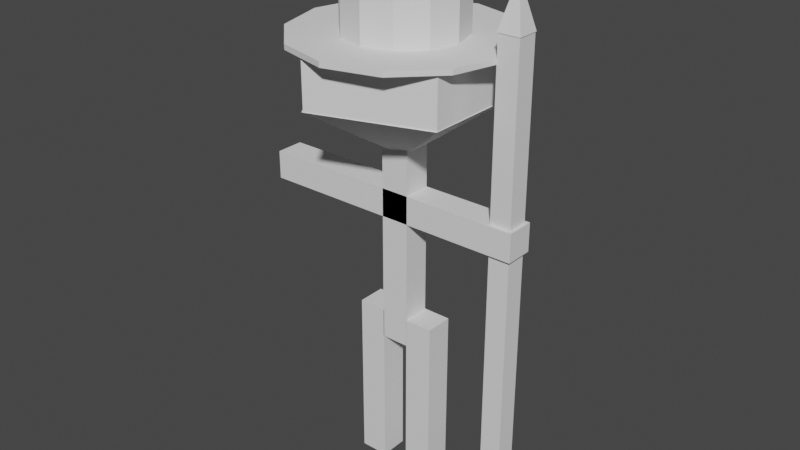 # Source: Unit.blend  (saved by Blender 3.5.10; exported with 4.5.12 LTS)
import bpy
from mathutils import Matrix  # noqa: F401  (used for matrix-valued properties, if any)

bpy.ops.wm.read_factory_settings(use_empty=True)
scene = bpy.context.scene
scene.name = 'Scene'

# ---- collections
col_collection = bpy.data.collections.new('Collection'); scene.collection.children.link(col_collection)

# ---- world
world_world = bpy.data.worlds.new('World'); scene.world = world_world
world_world.use_nodes = True; world_world.node_tree.nodes.clear()
_N = world_world.node_tree.nodes; _L = world_world.node_tree.links
n0 = _N.new('ShaderNodeOutputWorld'); n0.name = 'World Output'; n0.location = (300, 300)
n1 = _N.new('ShaderNodeBackground'); n1.name = 'Background'; n1.location = (10, 300)
n1.inputs[0].default_value = (0.05088, 0.05088, 0.05088, 1.0)
_L.new(n1.outputs[0], n0.inputs[0])
n0.is_active_output = True
world_world.color = (0.05088, 0.05088, 0.05088)
world_world.use_sun_shadow = False
world_world.sun_shadow_jitter_overblur = 0.0

# ---- meshes
me_icosphere_001 = bpy.data.meshes.new('Icosphere.001')
me_icosphere_001.from_pydata([(0.0, 0.0, -1.0), (0.7236, -0.5257, -0.4472), (-0.2764, -0.8506, -0.4472), (-0.8944, 0.0, -0.4472), (-0.2764, 0.8506, -0.4472), (0.7236, 0.5257, -0.4472), (-0.125, -0.125, -2.672), (-0.125, -0.125, -0.8267), (-0.125, 0.125, -2.672), (-0.125, 0.125, -0.8267), (0.125, -0.125, -2.672), (0.125, -0.125, -0.8267), (0.125, 0.125, -2.672), (0.125, 0.125, -0.8267), (-0.2787, 0.8398, -0.4488), (-0.2787, 0.8398, 0.007119), (0.7126, 0.5245, -0.4488), (0.7126, 0.5245, 0.007119), (0.7191, -0.5156, -0.4488), (0.7191, -0.5156, 0.007119), (-0.2682, -0.8432, -0.4488), (-0.2682, -0.8432, 0.007119), (-0.8848, -0.00553, -0.4488), (-0.8848, -0.00553, 0.007119), (0.1241, -0.125, -3.953), (0.1241, -0.125, -2.421), (0.1241, 0.125, -3.953), (0.1241, 0.125, -2.421), (0.3741, -0.125, -3.953), (0.3741, -0.125, -2.421), (0.3741, 0.125, -3.953), (0.3741, 0.125, -2.421), (-0.3697, -0.125, -3.947), (-0.3697, -0.125, -2.412), (-0.3697, 0.125, -3.947), (-0.3697, 0.125, -2.412), (-0.1197, -0.125, -3.947), (-0.1197, -0.125, -2.412), (-0.1197, 0.125, -3.947), (-0.1197, 0.125, -2.412), (-1.294, -0.125, -1.525), (-1.294, -0.125, -1.275), (-1.294, 0.125, -1.525), (-1.294, 0.125, -1.275), (1.12, -0.125, -1.525), (1.12, -0.125, -1.275), (1.12, 0.125, -1.525), (1.12, 0.125, -1.275)], [], [(0, 1, 2), (1, 0, 5), (0, 2, 3), (0, 3, 4), (0, 4, 5), (1, 5, 4, 3, 2), (6, 7, 9, 8), (8, 9, 13, 12), (12, 13, 11, 10), (10, 11, 7, 6), (8, 12, 10, 6), (13, 9, 7, 11), (14, 15, 17, 16), (16, 17, 19, 18), (18, 19, 21, 20), (17, 15, 23, 21, 19), (20, 21, 23, 22), (22, 23, 15, 14), (14, 16, 18, 20, 22), (24, 25, 27, 26), (26, 27, 31, 30), (30, 31, 29, 28), (28, 29, 25, 24), (26, 30, 28, 24), (31, 27, 25, 29), (32, 33, 35, 34), (34, 35, 39, 38), (38, 39, 37, 36), (36, 37, 33, 32), (34, 38, 36, 32), (39, 35, 33, 37), (40, 41, 43, 42), (42, 43, 47, 46), (46, 47, 45, 44), (44, 45, 41, 40), (42, 46, 44, 40), (47, 43, 41, 45)])
_uv = me_icosphere_001.uv_layers.new(name='UVMap')
_uv.uv.foreach_set('vector', [0.1818, 0.0, 0.2727, 0.1575, 0.09091, 0.1575, 0.2727, 0.1575, 0.3636, 0.0, 0.4545, 0.1575, 0.9091, 0.0, 1.0, 0.1575, 0.8182, 0.1575, 0.7273, 0.0, 0.8182, 0.1575, 0.6364, 0.1575, 0.5455, 0.0, 0.6364, 0.1575, 0.4545, 0.1575, 0.2727, 0.1575, 0.4545, 0.1575, 0.6364, 0.1575, 0.8182, 0.1575, 0.09091, 0.1575, 0.375, 0.0, 0.625, 0.0, 0.625, 0.25, 0.375, 0.25, 0.375, 0.25, 0.625, 0.25, 0.625, 0.5, 0.375, 0.5, 0.375, 0.5, 0.625, 0.5, 0.625, 0.75, 0.375, 0.75, 0.375, 0.75, 0.625, 0.75, 0.625, 1.0, 0.375, 1.0, 0.125, 0.5, 0.375, 0.5, 0.375, 0.75, 0.125, 0.75, 0.625, 0.5, 0.875, 0.5, 0.875, 0.75, 0.625, 0.75, 1.0, 0.5, 1.0, 1.0, 0.8, 1.0, 0.8, 0.5, 0.8, 0.5, 0.8, 1.0, 0.6, 1.0, 0.6, 0.5, 0.6, 0.5, 0.6, 1.0, 0.4, 1.0, 0.4, 0.5, 0.4783, 0.3242, 0.25, 0.49, 0.02175, 0.3242, 0.1089, 0.05584, 0.3911, 0.05584, 0.4, 0.5, 0.4, 1.0, 0.2, 1.0, 0.2, 0.5, 0.2, 0.5, 0.2, 1.0, 2.98e-08, 1.0, 2.98e-08, 0.5, 0.75, 0.49, 0.9783, 0.3242, 0.8911, 0.05584, 0.6089, 0.05584, 0.5217, 0.3242, 0.375, 0.0, 0.625, 0.0, 0.625, 0.25, 0.375, 0.25, 0.375, 0.25, 0.625, 0.25, 0.625, 0.5, 0.375, 0.5, 0.375, 0.5, 0.625, 0.5, 0.625, 0.75, 0.375, 0.75, 0.375, 0.75, 0.625, 0.75, 0.625, 1.0, 0.375, 1.0, 0.125, 0.5, 0.375, 0.5, 0.375, 0.75, 0.125, 0.75, 0.625, 0.5, 0.875, 0.5, 0.875, 0.75, 0.625, 0.75, 0.375, 0.0, 0.625, 0.0, 0.625, 0.25, 0.375, 0.25, 0.375, 0.25, 0.625, 0.25, 0.625, 0.5, 0.375, 0.5, 0.375, 0.5, 0.625, 0.5, 0.625, 0.75, 0.375, 0.75, 0.375, 0.75, 0.625, 0.75, 0.625, 1.0, 0.375, 1.0, 0.125, 0.5, 0.375, 0.5, 0.375, 0.75, 0.125, 0.75, 0.625, 0.5, 0.875, 0.5, 0.875, 0.75, 0.625, 0.75, 0.375, 0.0, 0.625, 0.0, 0.625, 0.25, 0.375, 0.25, 0.375, 0.25, 0.625, 0.25, 0.625, 0.5, 0.375, 0.5, 0.375, 0.5, 0.625, 0.5, 0.625, 0.75, 0.375, 0.75, 0.375, 0.75, 0.625, 0.75, 0.625, 1.0, 0.375, 1.0, 0.125, 0.5, 0.375, 0.5, 0.375, 0.75, 0.125, 0.75, 0.625, 0.5, 0.875, 0.5, 0.875, 0.75, 0.625, 0.75])
me_icosphere_001.update()
me_cylinder = bpy.data.meshes.new('Cylinder')
me_cylinder.from_pydata([(0.0, 1.0, -0.025), (0.0, 1.0, 0.025), (0.5, 0.866, -0.025), (0.5, 0.866, 0.025), (0.866, 0.5, -0.025), (0.866, 0.5, 0.025), (1.0, 0.0, -0.025), (1.0, 0.0, 0.025), (0.866, -0.5, -0.025), (0.866, -0.5, 0.025), (0.5, -0.866, -0.025), (0.5, -0.866, 0.025), (0.0, -1.0, -0.025), (0.0, -1.0, 0.025), (-0.5, -0.866, -0.025), (-0.5, -0.866, 0.025), (-0.866, -0.5, -0.025), (-0.866, -0.5, 0.025), (-1.0, 0.0, -0.025), (-1.0, 0.0, 0.025), (-0.866, 0.5, -0.025), (-0.866, 0.5, 0.025), (-0.5, 0.866, -0.025), (-0.5, 0.866, 0.025), (0.2711, 0.4696, 0.025), (0.0, 0.5423, 0.025), (0.4696, 0.2711, 0.025), (0.5423, 0.0, 0.025), (0.4696, -0.2711, 0.025), (0.2711, -0.4696, 0.025), (0.0, -0.5423, 0.025), (-0.2711, -0.4696, 0.025), (-0.4696, -0.2711, 0.025), (-0.5423, 0.0, 0.025), (-0.4696, 0.2711, 0.025), (-0.2711, 0.4696, 0.025), (0.5, 0.866, 0.025), (0.0, 1.0, 0.025), (0.866, 0.5, 0.025), (1.0, 0.0, 0.025), (0.866, -0.5, 0.025), (0.5, -0.866, 0.025), (0.0, -1.0, 0.025), (-0.5, -0.866, 0.025), (-0.866, -0.5, 0.025), (-1.0, 0.0, 0.025), (-0.866, 0.5, 0.025), (-0.5, 0.866, 0.025), (0.2711, 0.4696, 0.7498), (7.652e-10, 0.5423, 0.7498), (0.4696, 0.2711, 0.7498), (0.5423, 0.0, 0.7498), (0.4696, -0.2711, 0.7498), (0.2711, -0.4696, 0.7498), (7.652e-10, -0.5423, 0.7498), (-0.2711, -0.4696, 0.7498), (-0.4696, -0.2711, 0.7498), (-0.5423, 0.0, 0.7498), (-0.4696, 0.2711, 0.7498), (-0.2711, 0.4696, 0.7498)], [], [(0, 1, 3, 2), (2, 3, 5, 4), (4, 5, 7, 6), (6, 7, 9, 8), (8, 9, 11, 10), (10, 11, 13, 12), (12, 13, 15, 14), (14, 15, 17, 16), (16, 17, 19, 18), (18, 19, 21, 20), (17, 15, 43, 44), (20, 21, 23, 22), (22, 23, 1, 0), (0, 2, 4, 6, 8, 10, 12, 14, 16, 18, 20, 22), (25, 35, 59, 49), (15, 13, 42, 43), (13, 11, 41, 42), (11, 9, 40, 41), (9, 7, 39, 40), (1, 23, 47, 37), (3, 1, 37, 36), (7, 5, 38, 39), (23, 21, 46, 47), (5, 3, 36, 38), (21, 19, 45, 46), (19, 17, 44, 45), (25, 24, 36, 37), (24, 26, 38, 36), (26, 27, 39, 38), (27, 28, 40, 39), (28, 29, 41, 40), (29, 30, 42, 41), (30, 31, 43, 42), (31, 32, 44, 43), (32, 33, 45, 44), (33, 34, 46, 45), (34, 35, 47, 46), (35, 25, 37, 47), (48, 49, 59, 58, 57, 56, 55, 54, 53, 52, 51, 50), (26, 24, 48, 50), (33, 32, 56, 57), (30, 29, 53, 54), (27, 26, 50, 51), (34, 33, 57, 58), (31, 30, 54, 55), (28, 27, 51, 52), (35, 34, 58, 59), (24, 25, 49, 48), (32, 31, 55, 56), (29, 28, 52, 53)])
_uv = me_cylinder.uv_layers.new(name='UVMap')
_uv.uv.foreach_set('vector', [1.0, 0.5, 1.0, 1.0, 0.9167, 1.0, 0.9167, 0.5, 0.9167, 0.5, 0.9167, 1.0, 0.8333, 1.0, 0.8333, 0.5, 0.8333, 0.5, 0.8333, 1.0, 0.75, 1.0, 0.75, 0.5, 0.75, 0.5, 0.75, 1.0, 0.6667, 1.0, 0.6667, 0.5, 0.6667, 0.5, 0.6667, 1.0, 0.5833, 1.0, 0.5833, 0.5, 0.5833, 0.5, 0.5833, 1.0, 0.5, 1.0, 0.5, 0.5, 0.5, 0.5, 0.5, 1.0, 0.4167, 1.0, 0.4167, 0.5, 0.4167, 0.5, 0.4167, 1.0, 0.3333, 1.0, 0.3333, 0.5, 0.3333, 0.5, 0.3333, 1.0, 0.25, 1.0, 0.25, 0.5, 0.25, 0.5, 0.25, 1.0, 0.1667, 1.0, 0.1667, 0.5, 0.3333, 1.0, 0.4167, 1.0, 0.4167, 1.0, 0.3333, 1.0, 0.1667, 0.5, 0.1667, 1.0, 0.08333, 1.0, 0.08333, 0.5, 0.08333, 0.5, 0.08333, 1.0, 7.451e-08, 1.0, 7.451e-08, 0.5, 0.75, 0.49, 0.87, 0.4578, 0.9578, 0.37, 0.99, 0.25, 0.9578, 0.13, 0.87, 0.04215, 0.75, 0.01, 0.63, 0.04215, 0.5422, 0.13, 0.51, 0.25, 0.5422, 0.37, 0.63, 0.4578, 0.25, 0.3801, 0.1849, 0.3627, 0.1849, 0.3627, 0.25, 0.3801, 0.4167, 1.0, 0.5, 1.0, 0.5, 1.0, 0.4167, 1.0, 0.5, 1.0, 0.5833, 1.0, 0.5833, 1.0, 0.5, 1.0, 0.5833, 1.0, 0.6667, 1.0, 0.6667, 1.0, 0.5833, 1.0, 0.6667, 1.0, 0.75, 1.0, 0.75, 1.0, 0.6667, 1.0, 7.451e-08, 1.0, 0.08333, 1.0, 0.08333, 1.0, 7.451e-08, 1.0, 0.9167, 1.0, 1.0, 1.0, 1.0, 1.0, 0.9167, 1.0, 0.75, 1.0, 0.8333, 1.0, 0.8333, 1.0, 0.75, 1.0, 0.08333, 1.0, 0.1667, 1.0, 0.1667, 1.0, 0.08333, 1.0, 0.8333, 1.0, 0.9167, 1.0, 0.9167, 1.0, 0.8333, 1.0, 0.1667, 1.0, 0.25, 1.0, 0.25, 1.0, 0.1667, 1.0, 0.25, 1.0, 0.3333, 1.0, 0.3333, 1.0, 0.25, 1.0, 0.25, 0.3801, 0.3151, 0.3627, 0.37, 0.4578, 0.25, 0.49, 0.3151, 0.3627, 0.3627, 0.3151, 0.4578, 0.37, 0.37, 0.4578, 0.3627, 0.3151, 0.3801, 0.25, 0.49, 0.25, 0.4578, 0.37, 0.3801, 0.25, 0.3627, 0.1849, 0.4578, 0.13, 0.49, 0.25, 0.3627, 0.1849, 0.3151, 0.1373, 0.37, 0.04215, 0.4578, 0.13, 0.3151, 0.1373, 0.25, 0.1199, 0.25, 0.01, 0.37, 0.04215, 0.25, 0.1199, 0.1849, 0.1373, 0.13, 0.04215, 0.25, 0.01, 0.1849, 0.1373, 0.1373, 0.1849, 0.04215, 0.13, 0.13, 0.04215, 0.1373, 0.1849, 0.1199, 0.25, 0.01, 0.25, 0.04215, 0.13, 0.1199, 0.25, 0.1373, 0.3151, 0.04215, 0.37, 0.01, 0.25, 0.1373, 0.3151, 0.1849, 0.3627, 0.13, 0.4578, 0.04215, 0.37, 0.1849, 0.3627, 0.25, 0.3801, 0.25, 0.49, 0.13, 0.4578, 0.3151, 0.3627, 0.25, 0.3801, 0.1849, 0.3627, 0.1373, 0.3151, 0.1199, 0.25, 0.1373, 0.1849, 0.1849, 0.1373, 0.25, 0.1199, 0.3151, 0.1373, 0.3627, 0.1849, 0.3801, 0.25, 0.3627, 0.3151, 0.3627, 0.3151, 0.3151, 0.3627, 0.3151, 0.3627, 0.3627, 0.3151, 0.1199, 0.25, 0.1373, 0.1849, 0.1373, 0.1849, 0.1199, 0.25, 0.25, 0.1199, 0.3151, 0.1373, 0.3151, 0.1373, 0.25, 0.1199, 0.3801, 0.25, 0.3627, 0.3151, 0.3627, 0.3151, 0.3801, 0.25, 0.1373, 0.3151, 0.1199, 0.25, 0.1199, 0.25, 0.1373, 0.3151, 0.1849, 0.1373, 0.25, 0.1199, 0.25, 0.1199, 0.1849, 0.1373, 0.3627, 0.1849, 0.3801, 0.25, 0.3801, 0.25, 0.3627, 0.1849, 0.1849, 0.3627, 0.1373, 0.3151, 0.1373, 0.3151, 0.1849, 0.3627, 0.3151, 0.3627, 0.25, 0.3801, 0.25, 0.3801, 0.3151, 0.3627, 0.1373, 0.1849, 0.1849, 0.1373, 0.1849, 0.1373, 0.1373, 0.1849, 0.3151, 0.1373, 0.3627, 0.1849, 0.3627, 0.1849, 0.3151, 0.1373])
me_cylinder.update()
me_cube_002 = bpy.data.meshes.new('Cube.002')
me_cube_002.from_pydata([(-0.125, -0.125, -2.963), (-0.125, -0.125, 2.63), (-0.125, 0.125, -2.963), (-0.125, 0.125, 2.63), (0.125, -0.125, -2.963), (0.125, -0.125, 2.63), (0.125, 0.125, -2.963), (0.125, 0.125, 2.63)], [], [(0, 1, 3, 2), (2, 3, 7, 6), (6, 7, 5, 4), (4, 5, 1, 0), (2, 6, 4, 0), (7, 3, 1, 5)])
_uv = me_cube_002.uv_layers.new(name='UVMap')
_uv.uv.foreach_set('vector', [0.375, 0.0, 0.625, 0.0, 0.625, 0.25, 0.375, 0.25, 0.375, 0.25, 0.625, 0.25, 0.625, 0.5, 0.375, 0.5, 0.375, 0.5, 0.625, 0.5, 0.625, 0.75, 0.375, 0.75, 0.375, 0.75, 0.625, 0.75, 0.625, 1.0, 0.375, 1.0, 0.125, 0.5, 0.375, 0.5, 0.375, 0.75, 0.125, 0.75, 0.625, 0.5, 0.875, 0.5, 0.875, 0.75, 0.625, 0.75])
me_cube_002.update()
me_cone = bpy.data.meshes.new('Cone')
me_cone.from_pydata([(0.0, 0.14, -0.05), (0.14, 0.0, -0.05), (0.0, -0.14, -0.05), (-0.14, 0.0, -0.05), (0.0, 0.0, 0.3525)], [], [(0, 4, 1), (1, 4, 2), (0, 1, 2, 3), (2, 4, 3), (3, 4, 0)])
_uv = me_cone.uv_layers.new(name='UVMap')
_uv.uv.foreach_set('vector', [0.25, 0.49, 0.25, 0.25, 0.49, 0.25, 0.49, 0.25, 0.25, 0.25, 0.25, 0.01, 0.75, 0.49, 0.99, 0.25, 0.75, 0.01, 0.51, 0.25, 0.25, 0.01, 0.25, 0.25, 0.01, 0.25, 0.01, 0.25, 0.25, 0.25, 0.25, 0.49])
me_cone.update()

# ---- objects
ob_icosphere = bpy.data.objects.new('Icosphere', me_icosphere_001)
ob_cylinder = bpy.data.objects.new('Cylinder', me_cylinder)
ob_cube = bpy.data.objects.new('Cube', me_cube_002)
ob_cone = bpy.data.objects.new('Cone', me_cone)

# ---- transforms, parenting, visibility, modifiers, constraints
ob_icosphere.location = (0.0, 0.0, 3.948)
ob_cylinder.location = (0.0, 0.0, 3.948)
ob_cylinder.scale = (0.9329, 0.9329, 0.9329)
ob_cube.location = (1.0, 0.0, 2.198)
ob_cube.scale = (0.7463, 0.7463, 0.7463)
ob_cone.location = (1.0, 0.0, 4.208)
ob_cone.rotation_euler = (0.0, 0.0, 0.7854)

# ---- collection membership
col_collection.objects.link(ob_icosphere)
col_collection.objects.link(ob_cylinder)
col_collection.objects.link(ob_cube)
col_collection.objects.link(ob_cone)

# ---- scene / render settings (as saved in the file)
scene.frame_start = 1; scene.frame_end = 250; scene.frame_set(1)
scene.render.engine = 'BLENDER_EEVEE_NEXT'
scene.cycles.sampling_pattern = 'TABULATED_SOBOL'
scene.view_settings.view_transform = 'Filmic'
bpy.context.view_layer.update()

# ---- added for rendering (the .blend has no active camera and no usable light): camera, sun
cam_auto = bpy.data.cameras.new('AutoCamera')
cam_auto.lens = 50.0
cam_auto.sensor_width = 36.0
cam_auto.clip_end = 1000.0
ob_auto_camera = bpy.data.objects.new('AutoCamera', cam_auto)
scene.collection.objects.link(ob_auto_camera)
ob_auto_camera.location = (5.13789, -6.22318, 6.46603)
ob_auto_camera.rotation_euler = (1.09748, -7.21219e-08, 0.694738)
scene.camera = ob_auto_camera
light_auto_sun = bpy.data.lights.new('AutoSun', 'SUN')
light_auto_sun.energy = 3.0
light_auto_sun.angle = 0.0523599
ob_auto_sun = bpy.data.objects.new('AutoSun', light_auto_sun)
scene.collection.objects.link(ob_auto_sun)
ob_auto_sun.rotation_euler = (0.872665, 0.174533, 0.523599)
bpy.context.view_layer.update()
